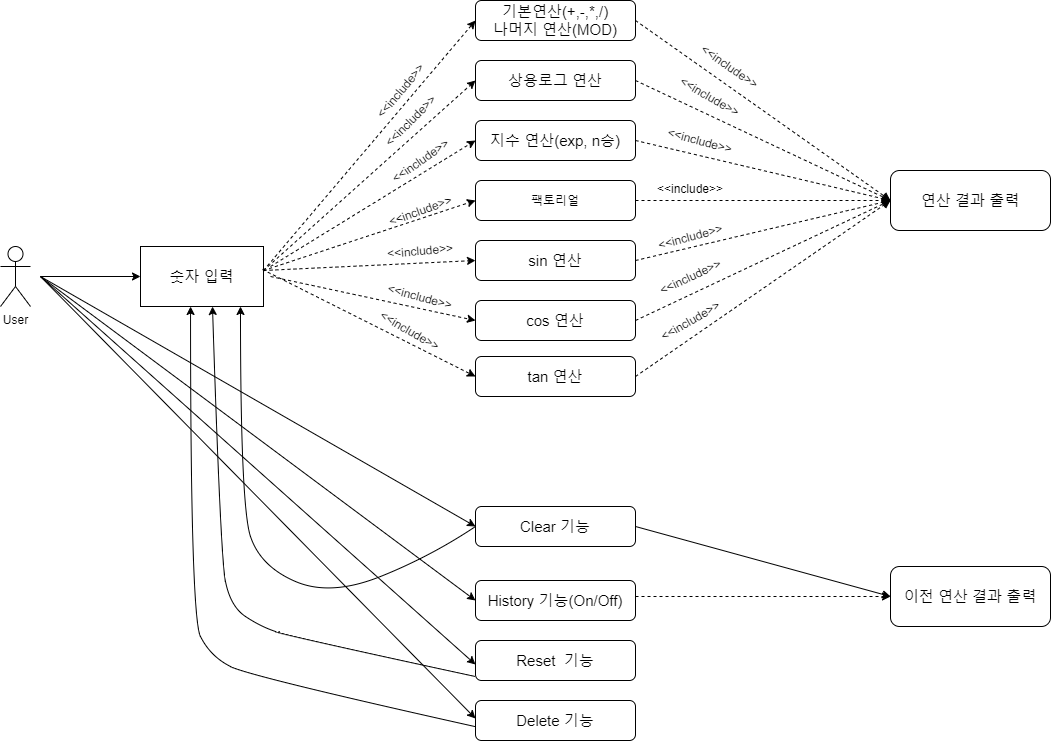

The diagram above was exported from draw.io. Its source (the exported page's mxGraphModel, read from the mxfile embedded in the PNG):
<mxGraphModel dx="729" dy="779" grid="1" gridSize="10" guides="1" tooltips="1" connect="1" arrows="1" fold="1" page="1" pageScale="1" pageWidth="1169" pageHeight="827" background="#ffffff" math="0" shadow="0">
  <root>
    <mxCell id="WIyWlLk6GJQsqaUBKTNV-0" />
    <mxCell id="WIyWlLk6GJQsqaUBKTNV-1" parent="WIyWlLk6GJQsqaUBKTNV-0" />
    <mxCell id="WIyWlLk6GJQsqaUBKTNV-3" value="&lt;font style=&quot;font-size: 15px&quot;&gt;기본연산(+,-,*,/)&lt;br&gt;나머지 연산(MOD)&lt;/font&gt;" style="rounded=1;whiteSpace=wrap;html=1;fontSize=12;glass=0;strokeWidth=1;shadow=0;" parent="WIyWlLk6GJQsqaUBKTNV-1" vertex="1">
      <mxGeometry x="505" y="44" width="160" height="40" as="geometry" />
    </mxCell>
    <mxCell id="WIyWlLk6GJQsqaUBKTNV-7" value="&lt;font style=&quot;font-size: 15px&quot;&gt;상용로그 연산&lt;/font&gt;" style="rounded=1;whiteSpace=wrap;html=1;fontSize=12;glass=0;strokeWidth=1;shadow=0;" parent="WIyWlLk6GJQsqaUBKTNV-1" vertex="1">
      <mxGeometry x="505" y="104" width="160" height="40" as="geometry" />
    </mxCell>
    <mxCell id="WIyWlLk6GJQsqaUBKTNV-11" value="&lt;font style=&quot;font-size: 15px&quot;&gt;지수 연산(exp, n승)&lt;/font&gt;" style="rounded=1;whiteSpace=wrap;html=1;fontSize=12;glass=0;strokeWidth=1;shadow=0;" parent="WIyWlLk6GJQsqaUBKTNV-1" vertex="1">
      <mxGeometry x="505" y="164" width="160" height="40" as="geometry" />
    </mxCell>
    <mxCell id="k9pR_GYhnGB_hlbsBlis-1" value="&lt;font style=&quot;font-size: 15px&quot;&gt;sin 연산&lt;/font&gt;" style="rounded=1;whiteSpace=wrap;html=1;fontSize=12;glass=0;strokeWidth=1;shadow=0;" parent="WIyWlLk6GJQsqaUBKTNV-1" vertex="1">
      <mxGeometry x="505" y="284" width="160" height="40" as="geometry" />
    </mxCell>
    <mxCell id="k9pR_GYhnGB_hlbsBlis-2" value="&lt;span style=&quot;font-size: 15px&quot;&gt;cos 연산&lt;/span&gt;" style="rounded=1;whiteSpace=wrap;html=1;fontSize=12;glass=0;strokeWidth=1;shadow=0;" parent="WIyWlLk6GJQsqaUBKTNV-1" vertex="1">
      <mxGeometry x="505" y="344" width="160" height="40" as="geometry" />
    </mxCell>
    <mxCell id="k9pR_GYhnGB_hlbsBlis-3" value="&lt;font style=&quot;font-size: 15px&quot;&gt;tan 연산&lt;/font&gt;" style="rounded=1;whiteSpace=wrap;html=1;fontSize=12;glass=0;strokeWidth=1;shadow=0;" parent="WIyWlLk6GJQsqaUBKTNV-1" vertex="1">
      <mxGeometry x="505" y="400" width="160" height="40" as="geometry" />
    </mxCell>
    <mxCell id="k9pR_GYhnGB_hlbsBlis-7" value="팩토리얼" style="rounded=1;whiteSpace=wrap;html=1;fontSize=12;glass=0;strokeWidth=1;shadow=0;" parent="WIyWlLk6GJQsqaUBKTNV-1" vertex="1">
      <mxGeometry x="505" y="224" width="160" height="40" as="geometry" />
    </mxCell>
    <mxCell id="k9pR_GYhnGB_hlbsBlis-10" value="&lt;font style=&quot;font-size: 15px&quot;&gt;숫자 입력&lt;/font&gt;" style="rounded=0;whiteSpace=wrap;html=1;" parent="WIyWlLk6GJQsqaUBKTNV-1" vertex="1">
      <mxGeometry x="170" y="290" width="123" height="60" as="geometry" />
    </mxCell>
    <mxCell id="k9pR_GYhnGB_hlbsBlis-13" value="&lt;font style=&quot;font-size: 15px&quot;&gt;History 기능(On/Off)&lt;/font&gt;" style="rounded=1;whiteSpace=wrap;html=1;fontSize=12;glass=0;strokeWidth=1;shadow=0;" parent="WIyWlLk6GJQsqaUBKTNV-1" vertex="1">
      <mxGeometry x="505" y="624" width="160" height="40" as="geometry" />
    </mxCell>
    <mxCell id="k9pR_GYhnGB_hlbsBlis-14" value="&lt;font style=&quot;font-size: 15px&quot;&gt;Reset&amp;nbsp; 기능&lt;/font&gt;" style="rounded=1;whiteSpace=wrap;html=1;fontSize=12;glass=0;strokeWidth=1;shadow=0;" parent="WIyWlLk6GJQsqaUBKTNV-1" vertex="1">
      <mxGeometry x="505" y="684" width="160" height="40" as="geometry" />
    </mxCell>
    <mxCell id="k9pR_GYhnGB_hlbsBlis-15" value="&lt;font style=&quot;font-size: 15px&quot;&gt;Delete 기능&lt;/font&gt;" style="rounded=1;whiteSpace=wrap;html=1;fontSize=12;glass=0;strokeWidth=1;shadow=0;" parent="WIyWlLk6GJQsqaUBKTNV-1" vertex="1">
      <mxGeometry x="505" y="744" width="160" height="40" as="geometry" />
    </mxCell>
    <mxCell id="k9pR_GYhnGB_hlbsBlis-16" value="&lt;font style=&quot;font-size: 15px&quot;&gt;연산 결과 출력&lt;/font&gt;" style="rounded=1;whiteSpace=wrap;html=1;" parent="WIyWlLk6GJQsqaUBKTNV-1" vertex="1">
      <mxGeometry x="920" y="214" width="160" height="60" as="geometry" />
    </mxCell>
    <mxCell id="k9pR_GYhnGB_hlbsBlis-17" value="&lt;font style=&quot;font-size: 15px&quot;&gt;이전 연산 결과 출력&lt;/font&gt;" style="rounded=1;whiteSpace=wrap;html=1;" parent="WIyWlLk6GJQsqaUBKTNV-1" vertex="1">
      <mxGeometry x="920" y="610" width="160" height="60" as="geometry" />
    </mxCell>
    <mxCell id="k9pR_GYhnGB_hlbsBlis-19" value="User" style="shape=umlActor;verticalLabelPosition=bottom;verticalAlign=top;html=1;outlineConnect=0;" parent="WIyWlLk6GJQsqaUBKTNV-1" vertex="1">
      <mxGeometry x="30" y="290" width="30" height="60" as="geometry" />
    </mxCell>
    <mxCell id="k9pR_GYhnGB_hlbsBlis-25" value="" style="endArrow=classic;html=1;entryX=0;entryY=0.5;entryDx=0;entryDy=0;" parent="WIyWlLk6GJQsqaUBKTNV-1" target="k9pR_GYhnGB_hlbsBlis-10" edge="1">
      <mxGeometry width="50" height="50" relative="1" as="geometry">
        <mxPoint x="70" y="320" as="sourcePoint" />
        <mxPoint x="120" y="300" as="targetPoint" />
      </mxGeometry>
    </mxCell>
    <mxCell id="k9pR_GYhnGB_hlbsBlis-26" value="" style="endArrow=classic;html=1;entryX=0;entryY=0.5;entryDx=0;entryDy=0;" parent="WIyWlLk6GJQsqaUBKTNV-1" target="k9pR_GYhnGB_hlbsBlis-13" edge="1">
      <mxGeometry width="50" height="50" relative="1" as="geometry">
        <mxPoint x="70" y="320" as="sourcePoint" />
        <mxPoint x="500" y="650" as="targetPoint" />
      </mxGeometry>
    </mxCell>
    <mxCell id="k9pR_GYhnGB_hlbsBlis-27" value="" style="endArrow=classic;html=1;entryX=0;entryY=0.5;entryDx=0;entryDy=0;" parent="WIyWlLk6GJQsqaUBKTNV-1" edge="1">
      <mxGeometry width="50" height="50" relative="1" as="geometry">
        <mxPoint x="70" y="320" as="sourcePoint" />
        <mxPoint x="505" y="707.9999999999998" as="targetPoint" />
      </mxGeometry>
    </mxCell>
    <mxCell id="k9pR_GYhnGB_hlbsBlis-28" value="" style="endArrow=classic;html=1;entryX=0;entryY=0.5;entryDx=0;entryDy=0;" parent="WIyWlLk6GJQsqaUBKTNV-1" edge="1">
      <mxGeometry width="50" height="50" relative="1" as="geometry">
        <mxPoint x="70" y="320" as="sourcePoint" />
        <mxPoint x="505" y="761.9999999999998" as="targetPoint" />
      </mxGeometry>
    </mxCell>
    <mxCell id="k9pR_GYhnGB_hlbsBlis-29" value="" style="curved=1;endArrow=classic;html=1;" parent="WIyWlLk6GJQsqaUBKTNV-1" edge="1">
      <mxGeometry width="50" height="50" relative="1" as="geometry">
        <mxPoint x="505" y="720" as="sourcePoint" />
        <mxPoint x="242" y="350" as="targetPoint" />
        <Array as="points">
          <mxPoint x="320" y="680" />
          <mxPoint x="290" y="670" />
          <mxPoint x="260" y="650" />
          <mxPoint x="250" y="600" />
        </Array>
      </mxGeometry>
    </mxCell>
    <mxCell id="k9pR_GYhnGB_hlbsBlis-30" value="" style="curved=1;endArrow=classic;html=1;entryX=0.407;entryY=1;entryDx=0;entryDy=0;entryPerimeter=0;" parent="WIyWlLk6GJQsqaUBKTNV-1" target="k9pR_GYhnGB_hlbsBlis-10" edge="1">
      <mxGeometry width="50" height="50" relative="1" as="geometry">
        <mxPoint x="505" y="770.1599999999997" as="sourcePoint" />
        <mxPoint x="230" y="360" as="targetPoint" />
        <Array as="points">
          <mxPoint x="280" y="720" />
          <mxPoint x="240" y="700" />
          <mxPoint x="220" y="660" />
        </Array>
      </mxGeometry>
    </mxCell>
    <mxCell id="k9pR_GYhnGB_hlbsBlis-32" value="" style="endArrow=classic;html=1;entryX=0;entryY=0.5;entryDx=0;entryDy=0;dashed=1;" parent="WIyWlLk6GJQsqaUBKTNV-1" target="WIyWlLk6GJQsqaUBKTNV-3" edge="1">
      <mxGeometry width="50" height="50" relative="1" as="geometry">
        <mxPoint x="293" y="314" as="sourcePoint" />
        <mxPoint x="500" y="70" as="targetPoint" />
      </mxGeometry>
    </mxCell>
    <mxCell id="k9pR_GYhnGB_hlbsBlis-34" value="" style="endArrow=classic;html=1;dashed=1;entryX=0;entryY=0.5;entryDx=0;entryDy=0;" parent="WIyWlLk6GJQsqaUBKTNV-1" target="WIyWlLk6GJQsqaUBKTNV-7" edge="1">
      <mxGeometry width="50" height="50" relative="1" as="geometry">
        <mxPoint x="293" y="314" as="sourcePoint" />
        <mxPoint x="343" y="264" as="targetPoint" />
      </mxGeometry>
    </mxCell>
    <mxCell id="k9pR_GYhnGB_hlbsBlis-39" value="" style="endArrow=classic;html=1;dashed=1;entryX=0;entryY=0.5;entryDx=0;entryDy=0;" parent="WIyWlLk6GJQsqaUBKTNV-1" target="WIyWlLk6GJQsqaUBKTNV-11" edge="1">
      <mxGeometry width="50" height="50" relative="1" as="geometry">
        <mxPoint x="300" y="310" as="sourcePoint" />
        <mxPoint x="350" y="290" as="targetPoint" />
      </mxGeometry>
    </mxCell>
    <mxCell id="k9pR_GYhnGB_hlbsBlis-40" value="" style="endArrow=classic;html=1;dashed=1;entryX=0;entryY=0.5;entryDx=0;entryDy=0;" parent="WIyWlLk6GJQsqaUBKTNV-1" target="k9pR_GYhnGB_hlbsBlis-7" edge="1">
      <mxGeometry width="50" height="50" relative="1" as="geometry">
        <mxPoint x="293" y="314" as="sourcePoint" />
        <mxPoint x="343" y="264" as="targetPoint" />
      </mxGeometry>
    </mxCell>
    <mxCell id="k9pR_GYhnGB_hlbsBlis-41" value="" style="endArrow=classic;html=1;dashed=1;entryX=0;entryY=0.5;entryDx=0;entryDy=0;" parent="WIyWlLk6GJQsqaUBKTNV-1" target="k9pR_GYhnGB_hlbsBlis-1" edge="1">
      <mxGeometry width="50" height="50" relative="1" as="geometry">
        <mxPoint x="293" y="314" as="sourcePoint" />
        <mxPoint x="343" y="264" as="targetPoint" />
      </mxGeometry>
    </mxCell>
    <mxCell id="k9pR_GYhnGB_hlbsBlis-42" value="" style="endArrow=classic;html=1;dashed=1;entryX=0;entryY=0.5;entryDx=0;entryDy=0;" parent="WIyWlLk6GJQsqaUBKTNV-1" target="k9pR_GYhnGB_hlbsBlis-2" edge="1">
      <mxGeometry width="50" height="50" relative="1" as="geometry">
        <mxPoint x="300" y="320" as="sourcePoint" />
        <mxPoint x="350" y="330" as="targetPoint" />
      </mxGeometry>
    </mxCell>
    <mxCell id="k9pR_GYhnGB_hlbsBlis-43" value="" style="endArrow=classic;html=1;dashed=1;entryX=0;entryY=0.5;entryDx=0;entryDy=0;" parent="WIyWlLk6GJQsqaUBKTNV-1" target="k9pR_GYhnGB_hlbsBlis-3" edge="1">
      <mxGeometry width="50" height="50" relative="1" as="geometry">
        <mxPoint x="292" y="313" as="sourcePoint" />
        <mxPoint x="340" y="310" as="targetPoint" />
      </mxGeometry>
    </mxCell>
    <mxCell id="k9pR_GYhnGB_hlbsBlis-46" value="" style="endArrow=classic;html=1;dashed=1;exitX=1;exitY=0.5;exitDx=0;exitDy=0;entryX=0;entryY=0.5;entryDx=0;entryDy=0;" parent="WIyWlLk6GJQsqaUBKTNV-1" source="WIyWlLk6GJQsqaUBKTNV-3" target="k9pR_GYhnGB_hlbsBlis-16" edge="1">
      <mxGeometry width="50" height="50" relative="1" as="geometry">
        <mxPoint x="660" y="90" as="sourcePoint" />
        <mxPoint x="710" y="40" as="targetPoint" />
      </mxGeometry>
    </mxCell>
    <mxCell id="k9pR_GYhnGB_hlbsBlis-47" value="" style="endArrow=classic;html=1;dashed=1;entryX=0;entryY=0.5;entryDx=0;entryDy=0;" parent="WIyWlLk6GJQsqaUBKTNV-1" target="k9pR_GYhnGB_hlbsBlis-16" edge="1">
      <mxGeometry width="50" height="50" relative="1" as="geometry">
        <mxPoint x="665" y="124" as="sourcePoint" />
        <mxPoint x="720" y="100" as="targetPoint" />
      </mxGeometry>
    </mxCell>
    <mxCell id="k9pR_GYhnGB_hlbsBlis-49" value="" style="endArrow=classic;html=1;dashed=1;exitX=1;exitY=0.5;exitDx=0;exitDy=0;" parent="WIyWlLk6GJQsqaUBKTNV-1" source="WIyWlLk6GJQsqaUBKTNV-11" edge="1">
      <mxGeometry width="50" height="50" relative="1" as="geometry">
        <mxPoint x="660" y="270" as="sourcePoint" />
        <mxPoint x="920" y="244" as="targetPoint" />
      </mxGeometry>
    </mxCell>
    <mxCell id="k9pR_GYhnGB_hlbsBlis-50" value="" style="endArrow=classic;html=1;dashed=1;exitX=1;exitY=0.5;exitDx=0;exitDy=0;entryX=0;entryY=0.5;entryDx=0;entryDy=0;" parent="WIyWlLk6GJQsqaUBKTNV-1" source="k9pR_GYhnGB_hlbsBlis-7" target="k9pR_GYhnGB_hlbsBlis-16" edge="1">
      <mxGeometry width="50" height="50" relative="1" as="geometry">
        <mxPoint x="660" y="330" as="sourcePoint" />
        <mxPoint x="710" y="280" as="targetPoint" />
      </mxGeometry>
    </mxCell>
    <mxCell id="k9pR_GYhnGB_hlbsBlis-52" value="" style="endArrow=classic;html=1;dashed=1;entryX=0;entryY=0.5;entryDx=0;entryDy=0;exitX=1;exitY=0.5;exitDx=0;exitDy=0;" parent="WIyWlLk6GJQsqaUBKTNV-1" source="k9pR_GYhnGB_hlbsBlis-1" target="k9pR_GYhnGB_hlbsBlis-16" edge="1">
      <mxGeometry width="50" height="50" relative="1" as="geometry">
        <mxPoint x="665" y="360" as="sourcePoint" />
        <mxPoint x="715" y="310" as="targetPoint" />
      </mxGeometry>
    </mxCell>
    <mxCell id="k9pR_GYhnGB_hlbsBlis-53" value="" style="endArrow=classic;html=1;dashed=1;entryX=0;entryY=0.5;entryDx=0;entryDy=0;exitX=1;exitY=0.5;exitDx=0;exitDy=0;" parent="WIyWlLk6GJQsqaUBKTNV-1" source="k9pR_GYhnGB_hlbsBlis-2" target="k9pR_GYhnGB_hlbsBlis-16" edge="1">
      <mxGeometry width="50" height="50" relative="1" as="geometry">
        <mxPoint x="665" y="420" as="sourcePoint" />
        <mxPoint x="920" y="240" as="targetPoint" />
      </mxGeometry>
    </mxCell>
    <mxCell id="k9pR_GYhnGB_hlbsBlis-54" value="" style="endArrow=classic;html=1;dashed=1;exitX=1;exitY=0.5;exitDx=0;exitDy=0;" parent="WIyWlLk6GJQsqaUBKTNV-1" source="k9pR_GYhnGB_hlbsBlis-3" edge="1">
      <mxGeometry width="50" height="50" relative="1" as="geometry">
        <mxPoint x="665" y="484" as="sourcePoint" />
        <mxPoint x="920" y="244" as="targetPoint" />
      </mxGeometry>
    </mxCell>
    <mxCell id="k9pR_GYhnGB_hlbsBlis-56" value="" style="endArrow=classic;html=1;dashed=1;entryX=0;entryY=0.5;entryDx=0;entryDy=0;" parent="WIyWlLk6GJQsqaUBKTNV-1" target="k9pR_GYhnGB_hlbsBlis-17" edge="1">
      <mxGeometry width="50" height="50" relative="1" as="geometry">
        <mxPoint x="665" y="640" as="sourcePoint" />
        <mxPoint x="715" y="590" as="targetPoint" />
      </mxGeometry>
    </mxCell>
    <mxCell id="k9pR_GYhnGB_hlbsBlis-57" value="&amp;lt;&amp;lt;include&amp;gt;&amp;gt;" style="text;html=1;strokeColor=none;fillColor=none;align=center;verticalAlign=middle;whiteSpace=wrap;rounded=0;rotation=-50;" parent="WIyWlLk6GJQsqaUBKTNV-1" vertex="1">
      <mxGeometry x="410" y="124" width="40" height="20" as="geometry" />
    </mxCell>
    <mxCell id="k9pR_GYhnGB_hlbsBlis-58" value="&amp;lt;&amp;lt;include&amp;gt;&amp;gt;" style="text;html=1;strokeColor=none;fillColor=none;align=center;verticalAlign=middle;whiteSpace=wrap;rounded=0;rotation=-45;" parent="WIyWlLk6GJQsqaUBKTNV-1" vertex="1">
      <mxGeometry x="420" y="154" width="40" height="20" as="geometry" />
    </mxCell>
    <mxCell id="k9pR_GYhnGB_hlbsBlis-60" value="&amp;lt;&amp;lt;include&amp;gt;&amp;gt;" style="text;html=1;strokeColor=none;fillColor=none;align=center;verticalAlign=middle;whiteSpace=wrap;rounded=0;rotation=-35;" parent="WIyWlLk6GJQsqaUBKTNV-1" vertex="1">
      <mxGeometry x="430" y="194" width="40" height="20" as="geometry" />
    </mxCell>
    <mxCell id="k9pR_GYhnGB_hlbsBlis-61" value="&amp;lt;&amp;lt;include&amp;gt;&amp;gt;" style="text;html=1;strokeColor=none;fillColor=none;align=center;verticalAlign=middle;whiteSpace=wrap;rounded=0;rotation=-20;" parent="WIyWlLk6GJQsqaUBKTNV-1" vertex="1">
      <mxGeometry x="430" y="244" width="40" height="20" as="geometry" />
    </mxCell>
    <mxCell id="k9pR_GYhnGB_hlbsBlis-62" value="&amp;lt;&amp;lt;include&amp;gt;&amp;gt;" style="text;html=1;strokeColor=none;fillColor=none;align=center;verticalAlign=middle;whiteSpace=wrap;rounded=0;rotation=-5;" parent="WIyWlLk6GJQsqaUBKTNV-1" vertex="1">
      <mxGeometry x="430" y="284" width="40" height="20" as="geometry" />
    </mxCell>
    <mxCell id="k9pR_GYhnGB_hlbsBlis-63" value="&amp;lt;&amp;lt;include&amp;gt;&amp;gt;" style="text;html=1;strokeColor=none;fillColor=none;align=center;verticalAlign=middle;whiteSpace=wrap;rounded=0;rotation=15;" parent="WIyWlLk6GJQsqaUBKTNV-1" vertex="1">
      <mxGeometry x="430" y="330" width="40" height="20" as="geometry" />
    </mxCell>
    <mxCell id="k9pR_GYhnGB_hlbsBlis-64" value="&amp;lt;&amp;lt;include&amp;gt;&amp;gt;" style="text;html=1;strokeColor=none;fillColor=none;align=center;verticalAlign=middle;whiteSpace=wrap;rounded=0;rotation=30;" parent="WIyWlLk6GJQsqaUBKTNV-1" vertex="1">
      <mxGeometry x="420" y="364" width="40" height="20" as="geometry" />
    </mxCell>
    <mxCell id="k9pR_GYhnGB_hlbsBlis-68" value="&amp;lt;&amp;lt;include&amp;gt;&amp;gt;" style="text;html=1;strokeColor=none;fillColor=none;align=center;verticalAlign=middle;whiteSpace=wrap;rounded=0;rotation=35;" parent="WIyWlLk6GJQsqaUBKTNV-1" vertex="1">
      <mxGeometry x="740" y="100" width="40" height="20" as="geometry" />
    </mxCell>
    <mxCell id="k9pR_GYhnGB_hlbsBlis-69" value="&amp;lt;&amp;lt;include&amp;gt;&amp;gt;" style="text;html=1;strokeColor=none;fillColor=none;align=center;verticalAlign=middle;whiteSpace=wrap;rounded=0;rotation=30;" parent="WIyWlLk6GJQsqaUBKTNV-1" vertex="1">
      <mxGeometry x="720" y="130" width="40" height="20" as="geometry" />
    </mxCell>
    <mxCell id="k9pR_GYhnGB_hlbsBlis-71" value="&amp;lt;&amp;lt;include&amp;gt;&amp;gt;" style="text;html=1;strokeColor=none;fillColor=none;align=center;verticalAlign=middle;whiteSpace=wrap;rounded=0;rotation=15;" parent="WIyWlLk6GJQsqaUBKTNV-1" vertex="1">
      <mxGeometry x="710" y="174" width="40" height="20" as="geometry" />
    </mxCell>
    <mxCell id="k9pR_GYhnGB_hlbsBlis-72" value="&amp;lt;&amp;lt;include&amp;gt;&amp;gt;" style="text;html=1;strokeColor=none;fillColor=none;align=center;verticalAlign=middle;whiteSpace=wrap;rounded=0;rotation=0;" parent="WIyWlLk6GJQsqaUBKTNV-1" vertex="1">
      <mxGeometry x="700" y="200" width="40" height="64" as="geometry" />
    </mxCell>
    <mxCell id="k9pR_GYhnGB_hlbsBlis-73" value="&amp;lt;&amp;lt;include&amp;gt;&amp;gt;" style="text;html=1;strokeColor=none;fillColor=none;align=center;verticalAlign=middle;whiteSpace=wrap;rounded=0;rotation=-15;" parent="WIyWlLk6GJQsqaUBKTNV-1" vertex="1">
      <mxGeometry x="700" y="270" width="40" height="20" as="geometry" />
    </mxCell>
    <mxCell id="k9pR_GYhnGB_hlbsBlis-74" value="&amp;lt;&amp;lt;include&amp;gt;&amp;gt;" style="text;html=1;strokeColor=none;fillColor=none;align=center;verticalAlign=middle;whiteSpace=wrap;rounded=0;rotation=-25;" parent="WIyWlLk6GJQsqaUBKTNV-1" vertex="1">
      <mxGeometry x="700" y="310" width="40" height="20" as="geometry" />
    </mxCell>
    <mxCell id="k9pR_GYhnGB_hlbsBlis-75" value="&amp;lt;&amp;lt;include&amp;gt;&amp;gt;" style="text;html=1;strokeColor=none;fillColor=none;align=center;verticalAlign=middle;whiteSpace=wrap;rounded=0;rotation=-30;" parent="WIyWlLk6GJQsqaUBKTNV-1" vertex="1">
      <mxGeometry x="700" y="354" width="40" height="20" as="geometry" />
    </mxCell>
    <mxCell id="UnxRyiwLo8RgHW44ojQj-1" value="&lt;span style=&quot;font-size: 15px&quot;&gt;Clear 기능&lt;/span&gt;" style="rounded=1;whiteSpace=wrap;html=1;fontSize=12;glass=0;strokeWidth=1;shadow=0;" vertex="1" parent="WIyWlLk6GJQsqaUBKTNV-1">
      <mxGeometry x="505" y="550" width="160" height="40" as="geometry" />
    </mxCell>
    <mxCell id="UnxRyiwLo8RgHW44ojQj-3" value="" style="endArrow=classic;html=1;entryX=0;entryY=0.5;entryDx=0;entryDy=0;" edge="1" parent="WIyWlLk6GJQsqaUBKTNV-1" target="UnxRyiwLo8RgHW44ojQj-1">
      <mxGeometry width="50" height="50" relative="1" as="geometry">
        <mxPoint x="70" y="320" as="sourcePoint" />
        <mxPoint x="120" y="550" as="targetPoint" />
      </mxGeometry>
    </mxCell>
    <mxCell id="UnxRyiwLo8RgHW44ojQj-4" value="" style="curved=1;endArrow=classic;html=1;exitX=0;exitY=0.5;exitDx=0;exitDy=0;" edge="1" parent="WIyWlLk6GJQsqaUBKTNV-1" source="UnxRyiwLo8RgHW44ojQj-1">
      <mxGeometry width="50" height="50" relative="1" as="geometry">
        <mxPoint x="533" y="720" as="sourcePoint" />
        <mxPoint x="270" y="350" as="targetPoint" />
        <Array as="points">
          <mxPoint x="460" y="600" />
          <mxPoint x="360" y="640" />
          <mxPoint x="290" y="610" />
          <mxPoint x="270" y="550" />
        </Array>
      </mxGeometry>
    </mxCell>
    <mxCell id="UnxRyiwLo8RgHW44ojQj-5" value="" style="endArrow=classic;html=1;exitX=1;exitY=0.5;exitDx=0;exitDy=0;entryX=0;entryY=0.5;entryDx=0;entryDy=0;" edge="1" parent="WIyWlLk6GJQsqaUBKTNV-1" source="UnxRyiwLo8RgHW44ojQj-1" target="k9pR_GYhnGB_hlbsBlis-17">
      <mxGeometry width="50" height="50" relative="1" as="geometry">
        <mxPoint x="710" y="470" as="sourcePoint" />
        <mxPoint x="760" y="420" as="targetPoint" />
      </mxGeometry>
    </mxCell>
  </root>
</mxGraphModel>